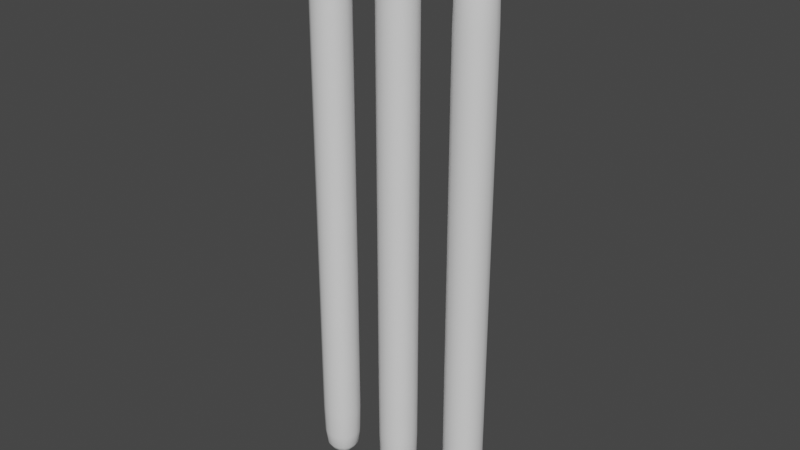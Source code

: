 # Source: Door_-_Copy.blend  (saved by Blender 2.91.10; exported with 4.5.12 LTS)
import bpy
from mathutils import Matrix  # noqa: F401  (used for matrix-valued properties, if any)

bpy.ops.wm.read_factory_settings(use_empty=True)
scene = bpy.context.scene
scene.name = 'Scene'

# ---- collections
col_collection = bpy.data.collections.new('Collection'); scene.collection.children.link(col_collection)

# ---- world
world_world = bpy.data.worlds.new('World'); scene.world = world_world
world_world.use_nodes = True; world_world.node_tree.nodes.clear()
_N = world_world.node_tree.nodes; _L = world_world.node_tree.links
n0 = _N.new('ShaderNodeOutputWorld'); n0.name = 'World Output'; n0.location = (300, 300)
n1 = _N.new('ShaderNodeBackground'); n1.name = 'Background'; n1.location = (10, 300)
n1.inputs[0].default_value = (0.05088, 0.05088, 0.05088, 1.0)
_L.new(n1.outputs[0], n0.inputs[0])
n0.is_active_output = True
world_world.color = (0.05088, 0.05088, 0.05088)
world_world.use_sun_shadow = False
world_world.sun_shadow_jitter_overblur = 0.0

# ---- meshes
me_cube_004 = bpy.data.meshes.new('Cube.004')
me_cube_004.from_pydata([(-1.0, -1.0, -13.79), (-1.0, -1.0, 11.58), (-1.0, 1.0, -13.79), (-1.0, 1.0, 11.58), (1.0, -1.0, -13.79), (1.0, -1.0, 11.58), (1.0, 1.0, -13.79), (1.0, 1.0, 11.58), (-1.0, -1.0, 13.13), (-1.0, 1.0, 13.13), (1.0, 1.0, 13.13), (1.0, -1.0, 13.13), (-1.0, 1.0, -15.49), (-1.0, -1.0, -15.49), (1.0, 1.0, -15.49), (1.0, -1.0, -15.49)], [], [(0, 1, 3, 2), (2, 3, 7, 6), (6, 7, 5, 4), (4, 5, 1, 0), (2, 6, 14, 12), (3, 1, 8, 9), (10, 9, 8, 11), (1, 5, 11, 8), (7, 3, 9, 10), (5, 7, 10, 11), (12, 14, 15, 13), (0, 2, 12, 13), (6, 4, 15, 14), (4, 0, 13, 15)])
me_cube_004.polygons.foreach_set('use_smooth', [True] * 14)
_uv = me_cube_004.uv_layers.new(name='UVMap')
_uv.uv.foreach_set('vector', [0.1013, 0.3405, 0.1033, 0.3405, 0.1033, 0.4046, 0.1013, 0.4046, 0.1013, 0.4046, 0.1033, 0.4046, 0.1033, 0.4688, 0.1013, 0.4688, 0.1013, 0.4688, 0.1033, 0.4688, 0.1033, 0.5329, 0.1013, 0.5329, 0.1013, 0.5329, 0.1033, 0.5329, 0.1033, 0.597, 0.1013, 0.597, 0.1013, 0.4046, 0.1013, 0.4688, 0.1013, 0.4688, 0.1013, 0.4046, 0.1033, 0.4046, 0.1033, 0.3405, 0.1033, 0.3405, 0.1033, 0.4046, 0.1033, 0.4688, 0.1052, 0.4688, 0.1052, 0.5329, 0.1033, 0.5329, 0.1033, 0.597, 0.1033, 0.5329, 0.1033, 0.5329, 0.1033, 0.597, 0.1033, 0.4688, 0.1033, 0.4046, 0.1033, 0.4046, 0.1033, 0.4688, 0.1033, 0.5329, 0.1033, 0.4688, 0.1033, 0.4688, 0.1033, 0.5329, 0.09943, 0.4688, 0.1013, 0.4688, 0.1013, 0.5329, 0.09943, 0.5329, 0.1013, 0.3405, 0.1013, 0.4046, 0.1013, 0.4046, 0.1013, 0.3405, 0.1013, 0.4688, 0.1013, 0.5329, 0.1013, 0.5329, 0.1013, 0.4688, 0.1013, 0.5329, 0.1013, 0.597, 0.1013, 0.597, 0.1013, 0.5329])
me_cube_004.use_remesh_fix_poles = True
me_cube_004.use_remesh_preserve_attributes = False
me_cube_004.use_mirror_vertex_groups = False
me_cube_004.update()
me_cube_005 = bpy.data.meshes.new('Cube.005')
me_cube_005.from_pydata([(-1.0, -1.0, -13.79), (-1.0, -1.0, 9.812), (-1.0, 1.0, -13.79), (-1.0, 1.0, 9.812), (1.0, -1.0, -13.79), (1.0, -1.0, 9.812), (1.0, 1.0, -13.79), (1.0, 1.0, 9.812), (-1.0, -1.0, 11.36), (-1.0, 1.0, 11.36), (1.0, 1.0, 11.36), (1.0, -1.0, 11.36), (-1.0, 1.0, -15.49), (-1.0, -1.0, -15.49), (1.0, 1.0, -15.49), (1.0, -1.0, -15.49)], [], [(0, 1, 3, 2), (2, 3, 7, 6), (6, 7, 5, 4), (4, 5, 1, 0), (2, 6, 14, 12), (3, 1, 8, 9), (10, 9, 8, 11), (1, 5, 11, 8), (7, 3, 9, 10), (5, 7, 10, 11), (12, 14, 15, 13), (0, 2, 12, 13), (6, 4, 15, 14), (4, 0, 13, 15)])
me_cube_005.polygons.foreach_set('use_smooth', [True] * 14)
_uv = me_cube_005.uv_layers.new(name='UVMap')
_uv.uv.foreach_set('vector', [0.1013, 0.3405, 0.1033, 0.3405, 0.1033, 0.4046, 0.1013, 0.4046, 0.1013, 0.4046, 0.1033, 0.4046, 0.1033, 0.4688, 0.1013, 0.4688, 0.1013, 0.4688, 0.1033, 0.4688, 0.1033, 0.5329, 0.1013, 0.5329, 0.1013, 0.5329, 0.1033, 0.5329, 0.1033, 0.597, 0.1013, 0.597, 0.1013, 0.4046, 0.1013, 0.4688, 0.1013, 0.4688, 0.1013, 0.4046, 0.1033, 0.4046, 0.1033, 0.3405, 0.1033, 0.3405, 0.1033, 0.4046, 0.1033, 0.4688, 0.1052, 0.4688, 0.1052, 0.5329, 0.1033, 0.5329, 0.1033, 0.597, 0.1033, 0.5329, 0.1033, 0.5329, 0.1033, 0.597, 0.1033, 0.4688, 0.1033, 0.4046, 0.1033, 0.4046, 0.1033, 0.4688, 0.1033, 0.5329, 0.1033, 0.4688, 0.1033, 0.4688, 0.1033, 0.5329, 0.09943, 0.4688, 0.1013, 0.4688, 0.1013, 0.5329, 0.09943, 0.5329, 0.1013, 0.3405, 0.1013, 0.4046, 0.1013, 0.4046, 0.1013, 0.3405, 0.1013, 0.4688, 0.1013, 0.5329, 0.1013, 0.5329, 0.1013, 0.4688, 0.1013, 0.5329, 0.1013, 0.597, 0.1013, 0.597, 0.1013, 0.5329])
me_cube_005.use_remesh_fix_poles = True
me_cube_005.use_remesh_preserve_attributes = False
me_cube_005.use_mirror_vertex_groups = False
me_cube_005.update()
me_cube_006 = bpy.data.meshes.new('Cube.006')
me_cube_006.from_pydata([(-1.0, -1.0, -13.79), (-1.0, -1.0, 9.812), (-1.0, 1.0, -13.79), (-1.0, 1.0, 9.812), (1.0, -1.0, -13.79), (1.0, -1.0, 9.812), (1.0, 1.0, -13.79), (1.0, 1.0, 9.812), (-1.0, -1.0, 11.36), (-1.0, 1.0, 11.36), (1.0, 1.0, 11.36), (1.0, -1.0, 11.36), (-1.0, 1.0, -15.49), (-1.0, -1.0, -15.49), (1.0, 1.0, -15.49), (1.0, -1.0, -15.49)], [], [(0, 1, 3, 2), (2, 3, 7, 6), (6, 7, 5, 4), (4, 5, 1, 0), (2, 6, 14, 12), (3, 1, 8, 9), (10, 9, 8, 11), (1, 5, 11, 8), (7, 3, 9, 10), (5, 7, 10, 11), (12, 14, 15, 13), (0, 2, 12, 13), (6, 4, 15, 14), (4, 0, 13, 15)])
me_cube_006.polygons.foreach_set('use_smooth', [True] * 14)
_uv = me_cube_006.uv_layers.new(name='UVMap')
_uv.uv.foreach_set('vector', [0.1013, 0.3405, 0.1033, 0.3405, 0.1033, 0.4046, 0.1013, 0.4046, 0.1013, 0.4046, 0.1033, 0.4046, 0.1033, 0.4688, 0.1013, 0.4688, 0.1013, 0.4688, 0.1033, 0.4688, 0.1033, 0.5329, 0.1013, 0.5329, 0.1013, 0.5329, 0.1033, 0.5329, 0.1033, 0.597, 0.1013, 0.597, 0.1013, 0.4046, 0.1013, 0.4688, 0.1013, 0.4688, 0.1013, 0.4046, 0.1033, 0.4046, 0.1033, 0.3405, 0.1033, 0.3405, 0.1033, 0.4046, 0.1033, 0.4688, 0.1052, 0.4688, 0.1052, 0.5329, 0.1033, 0.5329, 0.1033, 0.597, 0.1033, 0.5329, 0.1033, 0.5329, 0.1033, 0.597, 0.1033, 0.4688, 0.1033, 0.4046, 0.1033, 0.4046, 0.1033, 0.4688, 0.1033, 0.5329, 0.1033, 0.4688, 0.1033, 0.4688, 0.1033, 0.5329, 0.09943, 0.4688, 0.1013, 0.4688, 0.1013, 0.5329, 0.09943, 0.5329, 0.1013, 0.3405, 0.1013, 0.4046, 0.1013, 0.4046, 0.1013, 0.3405, 0.1013, 0.4688, 0.1013, 0.5329, 0.1013, 0.5329, 0.1013, 0.4688, 0.1013, 0.5329, 0.1013, 0.597, 0.1013, 0.597, 0.1013, 0.5329])
me_cube_006.use_remesh_fix_poles = True
me_cube_006.use_remesh_preserve_attributes = False
me_cube_006.use_mirror_vertex_groups = False
me_cube_006.update()

# ---- objects
ob_cube_004 = bpy.data.objects.new('Cube.004', me_cube_004)
ob_cube_005 = bpy.data.objects.new('Cube.005', me_cube_005)
ob_cube_006 = bpy.data.objects.new('Cube.006', me_cube_006)

# ---- transforms, parenting, visibility, modifiers, constraints
ob_cube_004.location = (0.0, 1.479, 0.0)
ob_cube_004.scale = (0.3465, 0.3465, 0.3465)
ob_cube_004.lineart.crease_threshold = 0.0
_m = ob_cube_004.modifiers.new('Subdivision', 'SUBSURF')
_m.uv_smooth = 'PRESERVE_CORNERS'
_m.levels = 2
ob_cube_005.location = (1.348, 1.479, 0.0)
ob_cube_005.scale = (0.3465, 0.3465, 0.3465)
ob_cube_005.lineart.crease_threshold = 0.0
_m = ob_cube_005.modifiers.new('Subdivision', 'SUBSURF')
_m.uv_smooth = 'PRESERVE_CORNERS'
_m.levels = 2
ob_cube_006.location = (-1.286, 1.479, 0.0)
ob_cube_006.scale = (0.3465, 0.3465, 0.3465)
ob_cube_006.lineart.crease_threshold = 0.0
_m = ob_cube_006.modifiers.new('Subdivision', 'SUBSURF')
_m.uv_smooth = 'PRESERVE_CORNERS'
_m.levels = 2

# ---- collection membership
col_collection.objects.link(ob_cube_004)
col_collection.objects.link(ob_cube_005)
col_collection.objects.link(ob_cube_006)

# ---- scene / render settings (as saved in the file)
scene.frame_start = 1; scene.frame_end = 250; scene.frame_set(1)
scene.render.engine = 'BLENDER_EEVEE_NEXT'
scene.cycles.use_denoising = False
scene.cycles.samples = 128
scene.cycles.sampling_pattern = 'TABULATED_SOBOL'
scene.cycles.use_adaptive_sampling = False
scene.cycles.use_light_tree = False
scene.view_settings.view_transform = 'Filmic'
bpy.context.view_layer.update()

# ---- added for rendering (the .blend has no active camera and no usable light): camera, sun
cam_auto = bpy.data.cameras.new('AutoCamera')
cam_auto.lens = 50.0
cam_auto.sensor_width = 36.0
cam_auto.clip_end = 1000.0
ob_auto_camera = bpy.data.objects.new('AutoCamera', cam_auto)
scene.collection.objects.link(ob_auto_camera)
ob_auto_camera.location = (9.73047, -10.1596, 7.35143)
ob_auto_camera.rotation_euler = (1.09748, -7.21219e-08, 0.694738)
scene.camera = ob_auto_camera
light_auto_sun = bpy.data.lights.new('AutoSun', 'SUN')
light_auto_sun.energy = 3.0
light_auto_sun.angle = 0.0523599
ob_auto_sun = bpy.data.objects.new('AutoSun', light_auto_sun)
scene.collection.objects.link(ob_auto_sun)
ob_auto_sun.rotation_euler = (0.872665, 0.174533, 0.523599)
bpy.context.view_layer.update()
